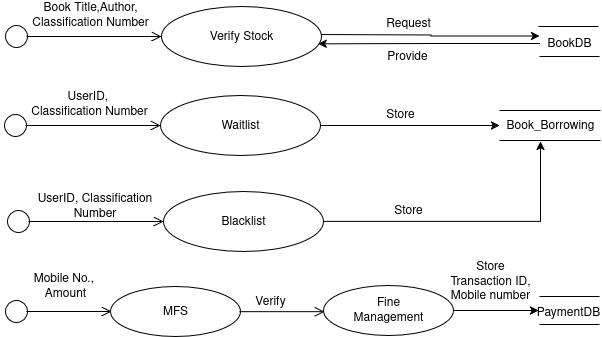

The diagram above was exported from draw.io. Its source (the exported page's mxGraphModel, read from the mxfile embedded in the PNG):
<mxGraphModel dx="787" dy="488" grid="1" gridSize="10" guides="1" tooltips="1" connect="1" arrows="1" fold="1" page="1" pageScale="1" pageWidth="850" pageHeight="1100" math="0" shadow="0">
  <root>
    <mxCell id="0" />
    <mxCell id="1" parent="0" />
    <mxCell id="mNE8bIU0A6PGvGAvFLBo-1" value="" style="ellipse;html=1;shape=startState;fillColor=default;direction=north;" vertex="1" parent="1">
      <mxGeometry x="159.9999999999999" y="189" width="30" height="30" as="geometry" />
    </mxCell>
    <mxCell id="mNE8bIU0A6PGvGAvFLBo-2" value="" style="edgeStyle=orthogonalEdgeStyle;html=1;verticalAlign=bottom;endArrow=open;endSize=8;rounded=0;" edge="1" parent="1">
      <mxGeometry relative="1" as="geometry">
        <mxPoint x="319.9999999999999" y="204" as="targetPoint" />
        <mxPoint x="184.9999999999999" y="204" as="sourcePoint" />
      </mxGeometry>
    </mxCell>
    <mxCell id="mNE8bIU0A6PGvGAvFLBo-3" value="&lt;div&gt;UserID,&amp;nbsp;&lt;/div&gt;&lt;div&gt;Classification Number&lt;/div&gt;" style="text;html=1;align=center;verticalAlign=middle;whiteSpace=wrap;rounded=0;" vertex="1" parent="1">
      <mxGeometry x="169" y="168" width="160" height="30" as="geometry" />
    </mxCell>
    <mxCell id="mNE8bIU0A6PGvGAvFLBo-41" value="" style="edgeStyle=orthogonalEdgeStyle;rounded=0;orthogonalLoop=1;jettySize=auto;html=1;entryX=0;entryY=0.5;entryDx=0;entryDy=0;" edge="1" parent="1" source="mNE8bIU0A6PGvGAvFLBo-4">
      <mxGeometry relative="1" as="geometry">
        <mxPoint x="659" y="204" as="targetPoint" />
      </mxGeometry>
    </mxCell>
    <mxCell id="mNE8bIU0A6PGvGAvFLBo-4" value="Waitlist" style="ellipse;whiteSpace=wrap;html=1;" vertex="1" parent="1">
      <mxGeometry x="320" y="174" width="160" height="60" as="geometry" />
    </mxCell>
    <mxCell id="mNE8bIU0A6PGvGAvFLBo-5" value="" style="endArrow=classic;html=1;rounded=0;edgeStyle=orthogonalEdgeStyle;exitX=1;exitY=0.5;exitDx=0;exitDy=0;entryX=0;entryY=0.25;entryDx=0;entryDy=0;" edge="1" parent="1" target="mNE8bIU0A6PGvGAvFLBo-56">
      <mxGeometry width="50" height="50" relative="1" as="geometry">
        <mxPoint x="481.0000000000002" y="113" as="sourcePoint" />
        <mxPoint x="673" y="113" as="targetPoint" />
      </mxGeometry>
    </mxCell>
    <mxCell id="mNE8bIU0A6PGvGAvFLBo-6" value="Request" style="text;html=1;align=center;verticalAlign=middle;whiteSpace=wrap;rounded=0;" vertex="1" parent="1">
      <mxGeometry x="537.9999999999999" y="87" width="60" height="30" as="geometry" />
    </mxCell>
    <mxCell id="mNE8bIU0A6PGvGAvFLBo-31" value="" style="edgeStyle=orthogonalEdgeStyle;rounded=0;orthogonalLoop=1;jettySize=auto;html=1;entryX=0.972;entryY=0.606;entryDx=0;entryDy=0;entryPerimeter=0;exitX=0;exitY=0.5;exitDx=0;exitDy=0;" edge="1" parent="1" source="mNE8bIU0A6PGvGAvFLBo-56">
      <mxGeometry relative="1" as="geometry">
        <mxPoint x="671" y="122" as="sourcePoint" />
        <mxPoint x="477.5200000000002" y="122.36000000000001" as="targetPoint" />
        <Array as="points" />
      </mxGeometry>
    </mxCell>
    <mxCell id="mNE8bIU0A6PGvGAvFLBo-10" value="" style="ellipse;html=1;shape=startState;fillColor=default;direction=north;" vertex="1" parent="1">
      <mxGeometry x="163" y="285" width="30" height="30" as="geometry" />
    </mxCell>
    <mxCell id="mNE8bIU0A6PGvGAvFLBo-11" value="" style="edgeStyle=orthogonalEdgeStyle;html=1;verticalAlign=bottom;endArrow=open;endSize=8;rounded=0;" edge="1" parent="1">
      <mxGeometry relative="1" as="geometry">
        <mxPoint x="323" y="300" as="targetPoint" />
        <mxPoint x="188" y="300" as="sourcePoint" />
      </mxGeometry>
    </mxCell>
    <mxCell id="mNE8bIU0A6PGvGAvFLBo-12" value="UserID, Classification Number" style="text;html=1;align=center;verticalAlign=middle;whiteSpace=wrap;rounded=0;" vertex="1" parent="1">
      <mxGeometry x="192" y="270" width="125" height="30" as="geometry" />
    </mxCell>
    <mxCell id="mNE8bIU0A6PGvGAvFLBo-17" value="" style="edgeStyle=orthogonalEdgeStyle;rounded=0;orthogonalLoop=1;jettySize=auto;html=1;exitX=1;exitY=0.5;exitDx=0;exitDy=0;" edge="1" parent="1" source="mNE8bIU0A6PGvGAvFLBo-13">
      <mxGeometry relative="1" as="geometry">
        <mxPoint x="487.0000000000002" y="250" as="sourcePoint" />
        <mxPoint x="700" y="220" as="targetPoint" />
        <Array as="points">
          <mxPoint x="700" y="300" />
          <mxPoint x="700" y="219" />
        </Array>
      </mxGeometry>
    </mxCell>
    <mxCell id="mNE8bIU0A6PGvGAvFLBo-13" value="Blacklist" style="ellipse;whiteSpace=wrap;html=1;" vertex="1" parent="1">
      <mxGeometry x="323.0000000000001" y="270" width="160" height="60" as="geometry" />
    </mxCell>
    <mxCell id="mNE8bIU0A6PGvGAvFLBo-24" value="" style="ellipse;html=1;shape=startState;fillColor=default;direction=north;" vertex="1" parent="1">
      <mxGeometry x="161" y="375" width="30" height="30" as="geometry" />
    </mxCell>
    <mxCell id="mNE8bIU0A6PGvGAvFLBo-25" value="" style="edgeStyle=orthogonalEdgeStyle;html=1;verticalAlign=bottom;endArrow=open;endSize=8;rounded=0;" edge="1" parent="1">
      <mxGeometry relative="1" as="geometry">
        <mxPoint x="271" y="390" as="targetPoint" />
        <mxPoint x="186" y="390" as="sourcePoint" />
      </mxGeometry>
    </mxCell>
    <mxCell id="mNE8bIU0A6PGvGAvFLBo-26" value="&lt;div&gt;Mobile No.,&amp;nbsp;&lt;/div&gt;&lt;div&gt;Amount&lt;/div&gt;" style="text;html=1;align=center;verticalAlign=middle;whiteSpace=wrap;rounded=0;" vertex="1" parent="1">
      <mxGeometry x="169" y="350" width="112" height="30" as="geometry" />
    </mxCell>
    <mxCell id="mNE8bIU0A6PGvGAvFLBo-27" value="MFS" style="ellipse;whiteSpace=wrap;html=1;" vertex="1" parent="1">
      <mxGeometry x="270" y="365" width="130" height="50" as="geometry" />
    </mxCell>
    <mxCell id="mNE8bIU0A6PGvGAvFLBo-29" value="Verify" style="text;html=1;align=center;verticalAlign=middle;whiteSpace=wrap;rounded=0;" vertex="1" parent="1">
      <mxGeometry x="380" y="365" width="100" height="30" as="geometry" />
    </mxCell>
    <mxCell id="mNE8bIU0A6PGvGAvFLBo-32" value="Provide" style="text;html=1;align=center;verticalAlign=middle;whiteSpace=wrap;rounded=0;" vertex="1" parent="1">
      <mxGeometry x="537" y="120" width="60" height="30" as="geometry" />
    </mxCell>
    <mxCell id="mNE8bIU0A6PGvGAvFLBo-33" value="Store" style="text;html=1;align=center;verticalAlign=middle;whiteSpace=wrap;rounded=0;" vertex="1" parent="1">
      <mxGeometry x="530" y="178" width="60" height="30" as="geometry" />
    </mxCell>
    <mxCell id="mNE8bIU0A6PGvGAvFLBo-36" value="" style="ellipse;html=1;shape=startState;fillColor=default;direction=north;" vertex="1" parent="1">
      <mxGeometry x="161" y="100" width="30" height="30" as="geometry" />
    </mxCell>
    <mxCell id="mNE8bIU0A6PGvGAvFLBo-37" value="" style="edgeStyle=orthogonalEdgeStyle;html=1;verticalAlign=bottom;endArrow=open;endSize=8;rounded=0;" edge="1" parent="1">
      <mxGeometry relative="1" as="geometry">
        <mxPoint x="321" y="115" as="targetPoint" />
        <mxPoint x="186" y="115" as="sourcePoint" />
      </mxGeometry>
    </mxCell>
    <mxCell id="mNE8bIU0A6PGvGAvFLBo-38" value="&lt;div&gt;Book Title,Author,&lt;/div&gt;&lt;div&gt;Classification Number&lt;/div&gt;" style="text;html=1;align=center;verticalAlign=middle;whiteSpace=wrap;rounded=0;" vertex="1" parent="1">
      <mxGeometry x="170.0000000000001" y="79" width="160" height="30" as="geometry" />
    </mxCell>
    <mxCell id="mNE8bIU0A6PGvGAvFLBo-39" value="Verify Stock" style="ellipse;whiteSpace=wrap;html=1;" vertex="1" parent="1">
      <mxGeometry x="321.0000000000001" y="85" width="160" height="60" as="geometry" />
    </mxCell>
    <mxCell id="mNE8bIU0A6PGvGAvFLBo-49" value="" style="edgeStyle=orthogonalEdgeStyle;html=1;verticalAlign=bottom;endArrow=open;endSize=8;rounded=0;" edge="1" parent="1">
      <mxGeometry relative="1" as="geometry">
        <mxPoint x="484" y="390.17" as="targetPoint" />
        <mxPoint x="399" y="390.17" as="sourcePoint" />
      </mxGeometry>
    </mxCell>
    <mxCell id="mNE8bIU0A6PGvGAvFLBo-67" value="" style="edgeStyle=orthogonalEdgeStyle;rounded=0;orthogonalLoop=1;jettySize=auto;html=1;" edge="1" parent="1" source="mNE8bIU0A6PGvGAvFLBo-50" target="mNE8bIU0A6PGvGAvFLBo-65">
      <mxGeometry relative="1" as="geometry">
        <Array as="points">
          <mxPoint x="680" y="389" />
          <mxPoint x="680" y="389" />
        </Array>
      </mxGeometry>
    </mxCell>
    <mxCell id="mNE8bIU0A6PGvGAvFLBo-50" value="Fine&lt;br&gt;Management" style="ellipse;whiteSpace=wrap;html=1;" vertex="1" parent="1">
      <mxGeometry x="483" y="364" width="130" height="50" as="geometry" />
    </mxCell>
    <mxCell id="mNE8bIU0A6PGvGAvFLBo-53" value="&lt;div&gt;Store&lt;/div&gt;&lt;div&gt;Transaction ID,&lt;/div&gt;&lt;div&gt;Mobile number&lt;/div&gt;" style="text;html=1;align=center;verticalAlign=middle;whiteSpace=wrap;rounded=0;" vertex="1" parent="1">
      <mxGeometry x="590" y="345" width="120" height="30" as="geometry" />
    </mxCell>
    <mxCell id="mNE8bIU0A6PGvGAvFLBo-54" value="" style="line;strokeWidth=1;rotatable=0;dashed=0;labelPosition=right;align=left;verticalAlign=middle;spacingTop=0;spacingLeft=6;points=[];portConstraint=eastwest;" vertex="1" parent="1">
      <mxGeometry x="699" y="130" width="60" height="10" as="geometry" />
    </mxCell>
    <mxCell id="mNE8bIU0A6PGvGAvFLBo-55" value="" style="line;strokeWidth=1;rotatable=0;dashed=0;labelPosition=right;align=left;verticalAlign=middle;spacingTop=0;spacingLeft=6;points=[];portConstraint=eastwest;" vertex="1" parent="1">
      <mxGeometry x="698" y="100" width="60" height="10" as="geometry" />
    </mxCell>
    <mxCell id="mNE8bIU0A6PGvGAvFLBo-56" value="BookDB" style="text;html=1;align=center;verticalAlign=middle;whiteSpace=wrap;rounded=0;" vertex="1" parent="1">
      <mxGeometry x="699" y="107" width="60" height="30" as="geometry" />
    </mxCell>
    <mxCell id="mNE8bIU0A6PGvGAvFLBo-57" value="" style="line;strokeWidth=1;rotatable=0;dashed=0;labelPosition=right;align=left;verticalAlign=middle;spacingTop=0;spacingLeft=6;points=[];portConstraint=eastwest;" vertex="1" parent="1">
      <mxGeometry x="659" y="214" width="101" height="10" as="geometry" />
    </mxCell>
    <mxCell id="mNE8bIU0A6PGvGAvFLBo-58" value="" style="line;strokeWidth=1;rotatable=0;dashed=0;labelPosition=right;align=left;verticalAlign=middle;spacingTop=0;spacingLeft=6;points=[];portConstraint=eastwest;" vertex="1" parent="1">
      <mxGeometry x="659" y="184" width="101" height="10" as="geometry" />
    </mxCell>
    <mxCell id="mNE8bIU0A6PGvGAvFLBo-59" value="Book_Borrowing" style="text;html=1;align=center;verticalAlign=middle;whiteSpace=wrap;rounded=0;" vertex="1" parent="1">
      <mxGeometry x="680" y="189" width="60" height="30" as="geometry" />
    </mxCell>
    <mxCell id="mNE8bIU0A6PGvGAvFLBo-62" value="Store" style="text;html=1;align=center;verticalAlign=middle;whiteSpace=wrap;rounded=0;" vertex="1" parent="1">
      <mxGeometry x="538" y="274" width="60" height="30" as="geometry" />
    </mxCell>
    <mxCell id="mNE8bIU0A6PGvGAvFLBo-63" value="" style="line;strokeWidth=1;rotatable=0;dashed=0;labelPosition=right;align=left;verticalAlign=middle;spacingTop=0;spacingLeft=6;points=[];portConstraint=eastwest;" vertex="1" parent="1">
      <mxGeometry x="699" y="396" width="60" height="14" as="geometry" />
    </mxCell>
    <mxCell id="mNE8bIU0A6PGvGAvFLBo-64" value="" style="line;strokeWidth=1;rotatable=0;dashed=0;labelPosition=right;align=left;verticalAlign=middle;spacingTop=0;spacingLeft=6;points=[];portConstraint=eastwest;" vertex="1" parent="1">
      <mxGeometry x="699" y="370" width="60" height="10" as="geometry" />
    </mxCell>
    <mxCell id="mNE8bIU0A6PGvGAvFLBo-65" value="PaymentDB" style="text;html=1;align=center;verticalAlign=middle;whiteSpace=wrap;rounded=0;" vertex="1" parent="1">
      <mxGeometry x="698" y="376" width="60" height="30" as="geometry" />
    </mxCell>
  </root>
</mxGraphModel>